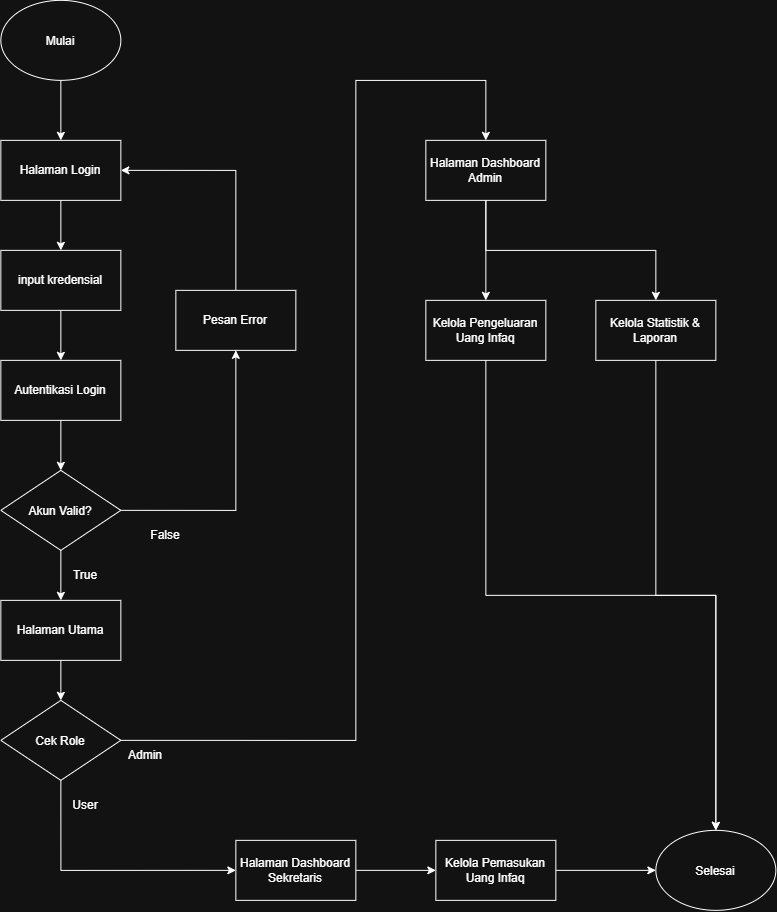

The diagram above was exported from draw.io. Its source (the exported page's mxGraphModel, read from the mxfile embedded in the PNG):
<mxGraphModel dx="1598" dy="1013" grid="1" gridSize="10" guides="1" tooltips="1" connect="1" arrows="1" fold="1" page="1" pageScale="1" pageWidth="850" pageHeight="1100" background="light-dark(#ffffff, #121212)" math="0" shadow="0">
  <root>
    <mxCell id="0" />
    <mxCell id="1" parent="0" />
    <mxCell id="hKx2rCVhFLZ0UKE-Bk5q-49" edge="1" parent="1" source="hKx2rCVhFLZ0UKE-Bk5q-47" style="edgeStyle=orthogonalEdgeStyle;rounded=0;orthogonalLoop=1;jettySize=auto;html=1;exitX=0.5;exitY=1;exitDx=0;exitDy=0;entryX=0.5;entryY=0;entryDx=0;entryDy=0;" target="hKx2rCVhFLZ0UKE-Bk5q-48">
      <mxGeometry relative="1" as="geometry" />
    </mxCell>
    <mxCell id="hKx2rCVhFLZ0UKE-Bk5q-47" parent="1" style="ellipse;whiteSpace=wrap;html=1;shapeInside=1;" value="Mulai" vertex="1">
      <mxGeometry height="80" width="120" x="365" y="40" as="geometry" />
    </mxCell>
    <mxCell id="hKx2rCVhFLZ0UKE-Bk5q-51" edge="1" parent="1" source="hKx2rCVhFLZ0UKE-Bk5q-48" style="edgeStyle=orthogonalEdgeStyle;rounded=0;orthogonalLoop=1;jettySize=auto;html=1;exitX=0.5;exitY=1;exitDx=0;exitDy=0;entryX=0.5;entryY=0;entryDx=0;entryDy=0;" target="hKx2rCVhFLZ0UKE-Bk5q-50">
      <mxGeometry relative="1" as="geometry" />
    </mxCell>
    <mxCell id="hKx2rCVhFLZ0UKE-Bk5q-48" parent="1" style="rounded=0;whiteSpace=wrap;html=1;" value="Halaman Login" vertex="1">
      <mxGeometry height="60" width="120" x="365" y="180" as="geometry" />
    </mxCell>
    <mxCell id="hKx2rCVhFLZ0UKE-Bk5q-53" edge="1" parent="1" source="hKx2rCVhFLZ0UKE-Bk5q-50" style="edgeStyle=orthogonalEdgeStyle;rounded=0;orthogonalLoop=1;jettySize=auto;html=1;exitX=0.5;exitY=1;exitDx=0;exitDy=0;" target="hKx2rCVhFLZ0UKE-Bk5q-52">
      <mxGeometry relative="1" as="geometry" />
    </mxCell>
    <mxCell id="hKx2rCVhFLZ0UKE-Bk5q-50" parent="1" style="rounded=0;whiteSpace=wrap;html=1;" value="input kredensial" vertex="1">
      <mxGeometry height="60" width="120" x="365" y="290" as="geometry" />
    </mxCell>
    <mxCell id="hKx2rCVhFLZ0UKE-Bk5q-55" edge="1" parent="1" source="hKx2rCVhFLZ0UKE-Bk5q-52" style="edgeStyle=orthogonalEdgeStyle;rounded=0;orthogonalLoop=1;jettySize=auto;html=1;exitX=0.5;exitY=1;exitDx=0;exitDy=0;entryX=0.5;entryY=0;entryDx=0;entryDy=0;" target="hKx2rCVhFLZ0UKE-Bk5q-54">
      <mxGeometry relative="1" as="geometry">
        <mxPoint x="425.44444444444434" y="480" as="targetPoint" />
      </mxGeometry>
    </mxCell>
    <mxCell id="hKx2rCVhFLZ0UKE-Bk5q-52" parent="1" style="rounded=0;whiteSpace=wrap;html=1;" value="Autentikasi Login" vertex="1">
      <mxGeometry height="60" width="120" x="365" y="400" as="geometry" />
    </mxCell>
    <mxCell id="hKx2rCVhFLZ0UKE-Bk5q-58" edge="1" parent="1" source="hKx2rCVhFLZ0UKE-Bk5q-54" style="edgeStyle=orthogonalEdgeStyle;rounded=0;orthogonalLoop=1;jettySize=auto;html=1;exitX=1;exitY=0.5;exitDx=0;exitDy=0;entryX=0.5;entryY=1;entryDx=0;entryDy=0;" target="hKx2rCVhFLZ0UKE-Bk5q-57">
      <mxGeometry relative="1" as="geometry" />
    </mxCell>
    <mxCell id="hKx2rCVhFLZ0UKE-Bk5q-62" edge="1" parent="1" source="hKx2rCVhFLZ0UKE-Bk5q-54" style="edgeStyle=orthogonalEdgeStyle;rounded=0;orthogonalLoop=1;jettySize=auto;html=1;exitX=0.5;exitY=1;exitDx=0;exitDy=0;entryX=0.5;entryY=0;entryDx=0;entryDy=0;" target="hKx2rCVhFLZ0UKE-Bk5q-61">
      <mxGeometry relative="1" as="geometry" />
    </mxCell>
    <mxCell id="hKx2rCVhFLZ0UKE-Bk5q-54" parent="1" style="rhombus;whiteSpace=wrap;html=1;shapeInside=1;" value="Akun Valid?" vertex="1">
      <mxGeometry height="80" width="120" x="365" y="510" as="geometry" />
    </mxCell>
    <mxCell id="hKx2rCVhFLZ0UKE-Bk5q-59" edge="1" parent="1" source="hKx2rCVhFLZ0UKE-Bk5q-57" style="edgeStyle=orthogonalEdgeStyle;rounded=0;orthogonalLoop=1;jettySize=auto;html=1;exitX=0.5;exitY=0;exitDx=0;exitDy=0;entryX=1;entryY=0.5;entryDx=0;entryDy=0;" target="hKx2rCVhFLZ0UKE-Bk5q-48">
      <mxGeometry relative="1" as="geometry" />
    </mxCell>
    <mxCell id="hKx2rCVhFLZ0UKE-Bk5q-57" parent="1" style="rounded=0;whiteSpace=wrap;html=1;" value="Pesan Error" vertex="1">
      <mxGeometry height="60" width="120" x="540" y="330" as="geometry" />
    </mxCell>
    <mxCell id="hKx2rCVhFLZ0UKE-Bk5q-60" parent="1" style="text;html=1;whiteSpace=wrap;strokeColor=none;fillColor=none;align=center;verticalAlign=middle;rounded=0;" value="False" vertex="1">
      <mxGeometry height="30" width="60" x="500" y="560" as="geometry" />
    </mxCell>
    <mxCell id="hKx2rCVhFLZ0UKE-Bk5q-66" edge="1" parent="1" source="hKx2rCVhFLZ0UKE-Bk5q-61" style="edgeStyle=orthogonalEdgeStyle;rounded=0;orthogonalLoop=1;jettySize=auto;html=1;exitX=0.5;exitY=1;exitDx=0;exitDy=0;entryX=0.5;entryY=0;entryDx=0;entryDy=0;" target="hKx2rCVhFLZ0UKE-Bk5q-65">
      <mxGeometry relative="1" as="geometry" />
    </mxCell>
    <mxCell id="hKx2rCVhFLZ0UKE-Bk5q-61" parent="1" style="rounded=0;whiteSpace=wrap;html=1;" value="Halaman Utama" vertex="1">
      <mxGeometry height="60" width="120" x="365" y="640" as="geometry" />
    </mxCell>
    <mxCell id="hKx2rCVhFLZ0UKE-Bk5q-63" parent="1" style="text;html=1;whiteSpace=wrap;strokeColor=none;fillColor=none;align=center;verticalAlign=middle;rounded=0;" value="True" vertex="1">
      <mxGeometry height="30" width="60" x="420" y="600" as="geometry" />
    </mxCell>
    <mxCell id="hKx2rCVhFLZ0UKE-Bk5q-68" edge="1" parent="1" source="hKx2rCVhFLZ0UKE-Bk5q-65" style="edgeStyle=orthogonalEdgeStyle;rounded=0;orthogonalLoop=1;jettySize=auto;html=1;exitX=1;exitY=0.5;exitDx=0;exitDy=0;entryX=0.5;entryY=0;entryDx=0;entryDy=0;" target="hKx2rCVhFLZ0UKE-Bk5q-67">
      <mxGeometry relative="1" as="geometry">
        <Array as="points">
          <mxPoint x="720" y="780" />
          <mxPoint x="720" y="120" />
          <mxPoint x="850" y="120" />
        </Array>
        <mxPoint x="880" y="120" as="targetPoint" />
      </mxGeometry>
    </mxCell>
    <mxCell id="hKx2rCVhFLZ0UKE-Bk5q-78" edge="1" parent="1" source="hKx2rCVhFLZ0UKE-Bk5q-65" style="edgeStyle=orthogonalEdgeStyle;rounded=0;orthogonalLoop=1;jettySize=auto;html=1;exitX=0.5;exitY=1;exitDx=0;exitDy=0;entryX=0;entryY=0.5;entryDx=0;entryDy=0;" target="hKx2rCVhFLZ0UKE-Bk5q-77">
      <mxGeometry relative="1" as="geometry" />
    </mxCell>
    <mxCell id="hKx2rCVhFLZ0UKE-Bk5q-65" parent="1" style="rhombus;whiteSpace=wrap;html=1;shapeInside=1;" value="Cek Role" vertex="1">
      <mxGeometry height="80" width="120" x="365" y="740" as="geometry" />
    </mxCell>
    <mxCell id="hKx2rCVhFLZ0UKE-Bk5q-73" edge="1" parent="1" source="hKx2rCVhFLZ0UKE-Bk5q-67" style="edgeStyle=orthogonalEdgeStyle;rounded=0;orthogonalLoop=1;jettySize=auto;html=1;exitX=0.5;exitY=1;exitDx=0;exitDy=0;entryX=0.5;entryY=0;entryDx=0;entryDy=0;" target="hKx2rCVhFLZ0UKE-Bk5q-72">
      <mxGeometry relative="1" as="geometry" />
    </mxCell>
    <mxCell id="hKx2rCVhFLZ0UKE-Bk5q-74" edge="1" parent="1" source="hKx2rCVhFLZ0UKE-Bk5q-67" style="edgeStyle=orthogonalEdgeStyle;rounded=0;orthogonalLoop=1;jettySize=auto;html=1;exitX=0.5;exitY=1;exitDx=0;exitDy=0;entryX=0.5;entryY=0;entryDx=0;entryDy=0;" target="hKx2rCVhFLZ0UKE-Bk5q-75">
      <mxGeometry relative="1" as="geometry">
        <mxPoint x="1020" y="330" as="targetPoint" />
      </mxGeometry>
    </mxCell>
    <mxCell id="hKx2rCVhFLZ0UKE-Bk5q-67" parent="1" style="rounded=0;whiteSpace=wrap;html=1;" value="Halaman Dashboard Admin" vertex="1">
      <mxGeometry height="60" width="120" x="790" y="180" as="geometry" />
    </mxCell>
    <mxCell id="hKx2rCVhFLZ0UKE-Bk5q-69" parent="1" style="text;html=1;whiteSpace=wrap;strokeColor=none;fillColor=none;align=center;verticalAlign=middle;rounded=0;" value="Admin" vertex="1">
      <mxGeometry height="30" width="60" x="480" y="780" as="geometry" />
    </mxCell>
    <mxCell id="hKx2rCVhFLZ0UKE-Bk5q-80" edge="1" parent="1" source="hKx2rCVhFLZ0UKE-Bk5q-72" style="edgeStyle=orthogonalEdgeStyle;rounded=0;orthogonalLoop=1;jettySize=auto;html=1;exitX=0.5;exitY=1;exitDx=0;exitDy=0;entryX=0.5;entryY=0;entryDx=0;entryDy=0;" target="hKx2rCVhFLZ0UKE-Bk5q-76">
      <mxGeometry relative="1" as="geometry" />
    </mxCell>
    <mxCell id="hKx2rCVhFLZ0UKE-Bk5q-72" parent="1" style="rounded=0;whiteSpace=wrap;html=1;" value="Kelola Pengeluaran Uang Infaq" vertex="1">
      <mxGeometry height="60" width="120" x="790" y="340" as="geometry" />
    </mxCell>
    <mxCell id="hKx2rCVhFLZ0UKE-Bk5q-81" edge="1" parent="1" source="hKx2rCVhFLZ0UKE-Bk5q-75" style="edgeStyle=orthogonalEdgeStyle;rounded=0;orthogonalLoop=1;jettySize=auto;html=1;exitX=0.5;exitY=1;exitDx=0;exitDy=0;entryX=0.5;entryY=0;entryDx=0;entryDy=0;" target="hKx2rCVhFLZ0UKE-Bk5q-76">
      <mxGeometry relative="1" as="geometry" />
    </mxCell>
    <mxCell id="hKx2rCVhFLZ0UKE-Bk5q-75" parent="1" style="rounded=0;whiteSpace=wrap;html=1;" value="Kelola Statistik &amp;amp; Laporan" vertex="1">
      <mxGeometry height="60" width="120" x="960" y="340" as="geometry" />
    </mxCell>
    <mxCell id="hKx2rCVhFLZ0UKE-Bk5q-76" parent="1" style="ellipse;whiteSpace=wrap;html=1;shapeInside=1;" value="Selesai" vertex="1">
      <mxGeometry height="80" width="120" x="1020" y="870" as="geometry" />
    </mxCell>
    <mxCell id="hKx2rCVhFLZ0UKE-Bk5q-83" edge="1" parent="1" source="hKx2rCVhFLZ0UKE-Bk5q-77" style="edgeStyle=orthogonalEdgeStyle;rounded=0;orthogonalLoop=1;jettySize=auto;html=1;exitX=1;exitY=0.5;exitDx=0;exitDy=0;" target="hKx2rCVhFLZ0UKE-Bk5q-82">
      <mxGeometry relative="1" as="geometry" />
    </mxCell>
    <mxCell id="hKx2rCVhFLZ0UKE-Bk5q-77" parent="1" style="rounded=0;whiteSpace=wrap;html=1;" value="Halaman Dashboard Sekretaris" vertex="1">
      <mxGeometry height="60" width="120" x="600" y="880" as="geometry" />
    </mxCell>
    <mxCell id="hKx2rCVhFLZ0UKE-Bk5q-79" parent="1" style="text;html=1;whiteSpace=wrap;strokeColor=none;fillColor=none;align=center;verticalAlign=middle;rounded=0;" value="User" vertex="1">
      <mxGeometry height="30" width="60" x="420" y="830" as="geometry" />
    </mxCell>
    <mxCell id="hKx2rCVhFLZ0UKE-Bk5q-84" edge="1" parent="1" source="hKx2rCVhFLZ0UKE-Bk5q-82" style="edgeStyle=orthogonalEdgeStyle;rounded=0;orthogonalLoop=1;jettySize=auto;html=1;exitX=1;exitY=0.5;exitDx=0;exitDy=0;entryX=0;entryY=0.5;entryDx=0;entryDy=0;" target="hKx2rCVhFLZ0UKE-Bk5q-76">
      <mxGeometry relative="1" as="geometry" />
    </mxCell>
    <mxCell id="hKx2rCVhFLZ0UKE-Bk5q-82" parent="1" style="rounded=0;whiteSpace=wrap;html=1;" value="Kelola Pemasukan Uang Infaq" vertex="1">
      <mxGeometry height="60" width="120" x="800" y="880" as="geometry" />
    </mxCell>
  </root>
</mxGraphModel>